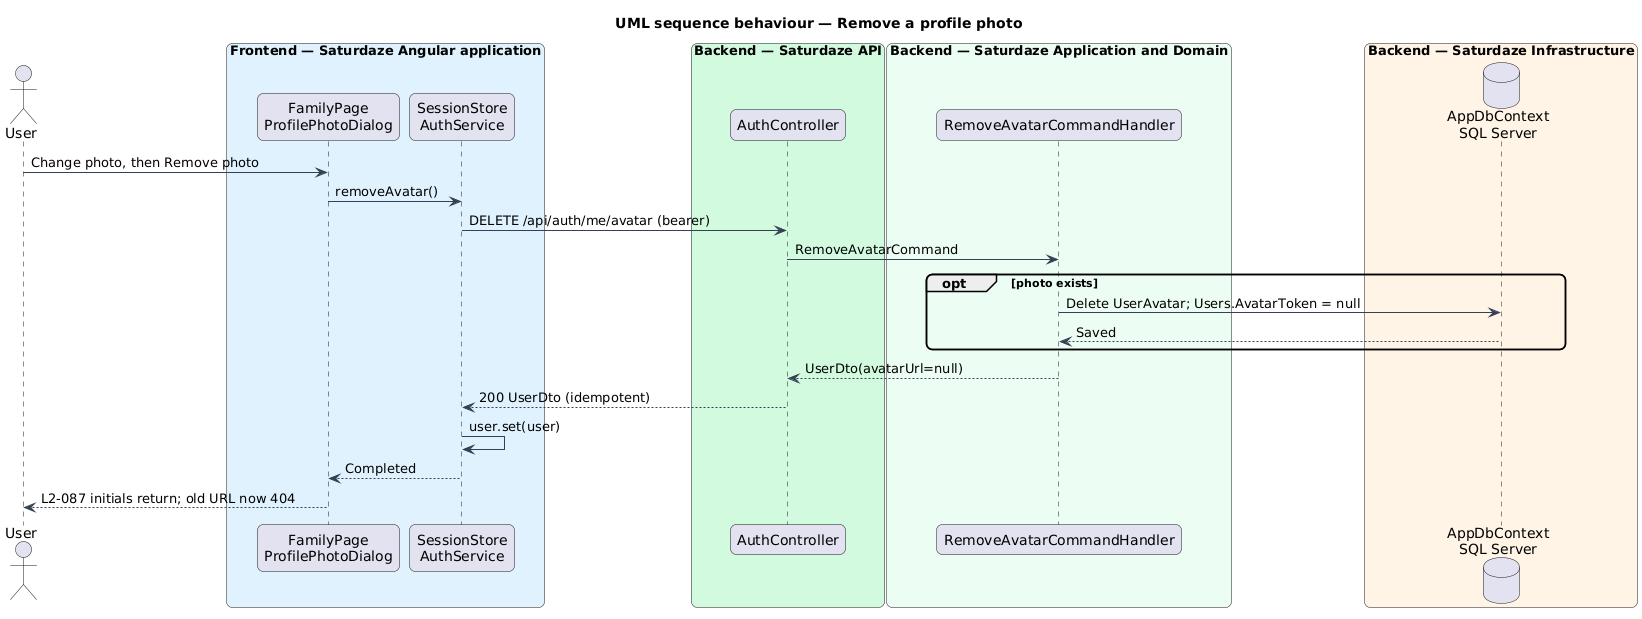

The diagram above was rendered by PlantUML. Its source (embedded in the PNG):
@startuml
title UML sequence behaviour — Remove a profile photo
skinparam backgroundColor #FFFFFF
skinparam shadowing false
skinparam roundcorner 12
skinparam defaultFontName Arial
skinparam ArrowColor #344054
actor "User" as actor
box "Frontend — Saturdaze Angular application" #E0F2FE
 participant "FamilyPage\nProfilePhotoDialog" as page
 participant "SessionStore\nAuthService" as client
end box
box "Backend — Saturdaze API" #D1FADF
 participant "AuthController" as controller
end box
box "Backend — Saturdaze Application and Domain" #ECFDF3
 participant "RemoveAvatarCommandHandler" as handler
end box
box "Backend — Saturdaze Infrastructure" #FFF4E5
 database "AppDbContext\nSQL Server" as db
end box
actor -> page : Change photo, then Remove photo
page -> client : removeAvatar()
client -> controller : DELETE /api/auth/me/avatar (bearer)
controller -> handler : RemoveAvatarCommand
opt photo exists
handler -> db : Delete UserAvatar; Users.AvatarToken = null
db --> handler : Saved
end
handler --> controller : UserDto(avatarUrl=null)
controller --> client : 200 UserDto (idempotent)
client -> client : user.set(user)
client --> page : Completed
page --> actor : L2-087 initials return; old URL now 404
@enduml